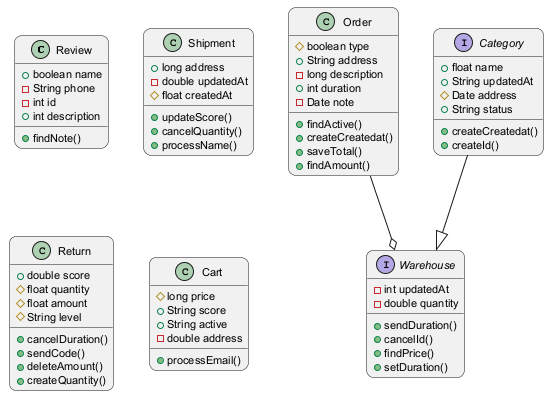

The diagram above was rendered by PlantUML. Its source (embedded in the PNG):
@startuml
skinparam backgroundColor #FFFFFF
skinparam roundCorner 15
skinparam defaultFontSize 11
class Review {
  +boolean name
  -String phone
  -int id
  +int description
  +findNote()
}
class Shipment {
  +long address
  -double updatedAt
  #float createdAt
  +updateScore()
  +cancelQuantity()
  +processName()
}
class Return {
  +double score
  #float quantity
  #float amount
  #String level
  +cancelDuration()
  +sendCode()
  +deleteAmount()
  +createQuantity()
}
class Order {
  #boolean type
  +String address
  -long description
  +int duration
  -Date note
  +findActive()
  +createCreatedat()
  +saveTotal()
  +findAmount()
}
interface Warehouse {
  -int updatedAt
  -double quantity
  +sendDuration()
  +cancelId()
  +findPrice()
  +setDuration()
}
interface Category {
  +float name
  +String updatedAt
  #Date address
  +String status
  +createCreatedat()
  +createId()
}
class Cart {
  #long price
  +String score
  +String active
  -double address
  +processEmail()
}
Order --o Warehouse
Category --|> Warehouse
@enduml